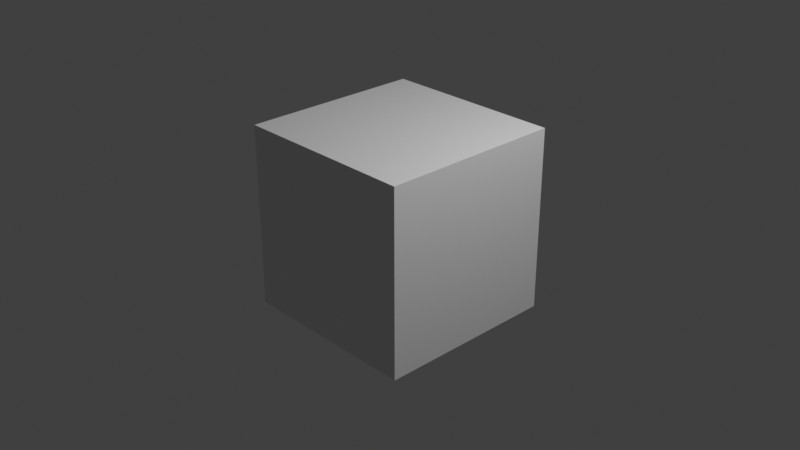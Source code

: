 # Source: sky.blend  (saved by Blender 2.93.21; exported with 4.5.12 LTS)
import bpy
from mathutils import Matrix  # noqa: F401  (used for matrix-valued properties, if any)

bpy.ops.wm.read_factory_settings(use_empty=True)
scene = bpy.context.scene
scene.name = 'Scene'

# ---- collections
col_collection = bpy.data.collections.new('Collection'); scene.collection.children.link(col_collection)

# ---- materials (node trees are filled in below, after node groups)
mat_material = bpy.data.materials.new('Material')
mat_material.alpha_threshold = 0.0
mat_material.use_transparent_shadow = False
mat_material.line_color = (0.0, 0.0, 0.0, 1.0)

# ---- material node trees
mat_material.use_nodes = True; mat_material.node_tree.nodes.clear()
_N = mat_material.node_tree.nodes; _L = mat_material.node_tree.links
n0 = _N.new('ShaderNodeOutputMaterial'); n0.name = 'Material Output'; n0.location = (300, 300)
n1 = _N.new('ShaderNodeBsdfPrincipled'); n1.name = 'Principled BSDF'; n1.location = (10, 300)
n1.distribution = 'GGX'
n1.subsurface_method = 'BURLEY'
n1.inputs[2].default_value = 0.4
n1.inputs[3].default_value = 1.45
n1.inputs[27].default_value = (0.0, 0.0, 0.0, 1.0)
n1.inputs[28].default_value = 1.0
_L.new(n1.outputs[0], n0.inputs[0])
n0.is_active_output = True

# ---- world
world_world = bpy.data.worlds.new('World'); scene.world = world_world
world_world.use_nodes = True; world_world.node_tree.nodes.clear()
_N = world_world.node_tree.nodes; _L = world_world.node_tree.links
n0 = _N.new('ShaderNodeOutputWorld'); n0.name = 'World Output'; n0.location = (300, 300)
n1 = _N.new('ShaderNodeBackground'); n1.name = 'Background'; n1.location = (10, 300)
n1.inputs[0].default_value = (0.05088, 0.05088, 0.05088, 1.0)
_L.new(n1.outputs[0], n0.inputs[0])
n0.is_active_output = True
world_world.color = (0.05088, 0.05088, 0.05088)
world_world.use_sun_shadow = False
world_world.sun_shadow_jitter_overblur = 0.0

# ---- cameras
cam_camera = bpy.data.cameras.new('Camera')
cam_camera.clip_end = 100.0
cam_camera.ortho_scale = 7.314

# ---- lights
light_light = bpy.data.lights.new('Light', 'POINT')
light_light.transmission_factor = 0.0
light_light.energy = 1000.0
light_light.shadow_soft_size = 0.1
light_light.shadow_maximum_resolution = 0.006
light_light.use_absolute_resolution = True

# ---- meshes
me_cube = bpy.data.meshes.new('Cube')
me_cube.from_pydata([(1.0, 1.0, 1.0), (1.0, 1.0, -1.0), (1.0, -1.0, 1.0), (1.0, -1.0, -1.0), (-1.0, 1.0, 1.0), (-1.0, 1.0, -1.0), (-1.0, -1.0, 1.0), (-1.0, -1.0, -1.0)], [], [(0, 2, 6, 4), (3, 7, 6, 2), (7, 5, 4, 6), (5, 7, 3, 1), (1, 3, 2, 0), (5, 1, 0, 4)])
_uv = me_cube.uv_layers.new(name='UVMap')
_uv.uv.foreach_set('vector', [-0.000367, 0.0006116, -0.000367, 0.5005, 0.4995, 0.5005, 0.4995, 0.0006116, -0.0004383, 0.5001, 0.4995, 0.5, 0.4995, 0.9999, -0.0004382, 1.0, 0.4995, 0.5001, 0.4995, 1.0, -0.0004383, 1.0, -0.0004383, 0.5, 0.501, 0.0006116, 0.501, 0.5005, 0.9994, 0.5005, 0.9994, 0.0006116, -0.0004383, 0.5001, 0.4995, 0.5, 0.4995, 0.9999, -0.0004382, 1.0, 0.4995, 0.5001, 0.4995, 1.0, -0.0004383, 1.0, -0.0004383, 0.5])
me_cube.materials.append(mat_material)
me_cube.use_remesh_preserve_volume = False
me_cube.use_remesh_preserve_attributes = False
me_cube.use_mirror_vertex_groups = False
me_cube.update()

# ---- objects
ob_cube = bpy.data.objects.new('Cube', me_cube)
ob_light = bpy.data.objects.new('Light', light_light)
ob_camera = bpy.data.objects.new('Camera', cam_camera)

# ---- transforms, parenting, visibility, modifiers, constraints
ob_cube.location = (0.0, 0.0, 0.0)
ob_cube.lock_rotations_4d = False
ob_cube.empty_display_type = 'ARROWS'
ob_cube.lineart.crease_threshold = 0.0
ob_light.location = (4.076, 1.005, 5.904)
ob_light.rotation_euler = (0.6503, 0.05522, 1.866)
ob_light.lock_rotations_4d = False
ob_light.empty_display_type = 'ARROWS'
ob_light.color = (0.0, 0.0, 0.0, 0.0)
ob_light.lineart.crease_threshold = 0.0
ob_camera.location = (7.359, -6.926, 4.958)
ob_camera.rotation_euler = (1.109, 0.0, 0.8149)
ob_camera.lock_rotations_4d = False
ob_camera.empty_display_type = 'ARROWS'
ob_camera.color = (0.0, 0.0, 0.0, 0.0)
ob_camera.display_type = 'WIRE'
ob_camera.lineart.crease_threshold = 0.0

# ---- collection membership
col_collection.objects.link(ob_cube)
col_collection.objects.link(ob_light)
col_collection.objects.link(ob_camera)

# ---- scene / render settings (as saved in the file)
scene.camera = ob_camera
scene.frame_start = 1; scene.frame_end = 250; scene.frame_set(1)
scene.render.engine = 'BLENDER_EEVEE_NEXT'
scene.cycles.use_denoising = False
scene.cycles.samples = 128
scene.cycles.sampling_pattern = 'TABULATED_SOBOL'
scene.cycles.use_adaptive_sampling = False
scene.cycles.use_light_tree = False
scene.view_settings.view_transform = 'Standard'
bpy.context.view_layer.update()
